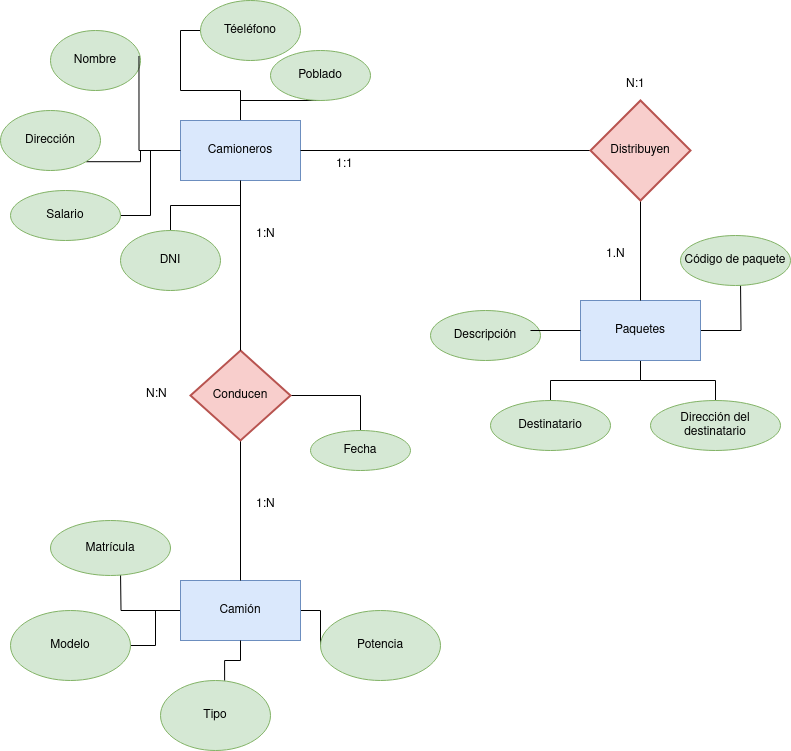

The diagram above was exported from draw.io. Its source (the exported page's mxGraphModel, read from the mxfile embedded in the PNG):
<mxGraphModel dx="1434" dy="795" grid="1" gridSize="10" guides="1" tooltips="1" connect="1" arrows="1" fold="1" page="1" pageScale="1" pageWidth="827" pageHeight="1169" math="0" shadow="0">
  <root>
    <mxCell id="0" />
    <mxCell id="1" parent="0" />
    <mxCell id="K_2j1kMsYKUrKRgdAOt4-25" style="edgeStyle=orthogonalEdgeStyle;rounded=0;orthogonalLoop=1;jettySize=auto;html=1;endArrow=none;endFill=0;" parent="1" source="K_2j1kMsYKUrKRgdAOt4-1" target="K_2j1kMsYKUrKRgdAOt4-16" edge="1">
      <mxGeometry relative="1" as="geometry" />
    </mxCell>
    <mxCell id="K_2j1kMsYKUrKRgdAOt4-29" style="edgeStyle=orthogonalEdgeStyle;rounded=0;orthogonalLoop=1;jettySize=auto;html=1;entryX=1;entryY=1;entryDx=0;entryDy=0;endArrow=none;endFill=0;" parent="1" source="K_2j1kMsYKUrKRgdAOt4-1" target="K_2j1kMsYKUrKRgdAOt4-17" edge="1">
      <mxGeometry relative="1" as="geometry" />
    </mxCell>
    <mxCell id="K_2j1kMsYKUrKRgdAOt4-32" style="edgeStyle=orthogonalEdgeStyle;rounded=0;orthogonalLoop=1;jettySize=auto;html=1;entryX=0;entryY=0.5;entryDx=0;entryDy=0;endArrow=none;endFill=0;" parent="1" source="K_2j1kMsYKUrKRgdAOt4-1" target="K_2j1kMsYKUrKRgdAOt4-31" edge="1">
      <mxGeometry relative="1" as="geometry" />
    </mxCell>
    <mxCell id="K_2j1kMsYKUrKRgdAOt4-34" style="edgeStyle=orthogonalEdgeStyle;rounded=0;orthogonalLoop=1;jettySize=auto;html=1;endArrow=none;endFill=0;" parent="1" source="K_2j1kMsYKUrKRgdAOt4-1" target="K_2j1kMsYKUrKRgdAOt4-30" edge="1">
      <mxGeometry relative="1" as="geometry" />
    </mxCell>
    <mxCell id="K_2j1kMsYKUrKRgdAOt4-47" style="edgeStyle=orthogonalEdgeStyle;rounded=0;orthogonalLoop=1;jettySize=auto;html=1;entryX=1;entryY=0.5;entryDx=0;entryDy=0;endArrow=none;endFill=0;" parent="1" source="K_2j1kMsYKUrKRgdAOt4-1" target="K_2j1kMsYKUrKRgdAOt4-19" edge="1">
      <mxGeometry relative="1" as="geometry" />
    </mxCell>
    <mxCell id="K_2j1kMsYKUrKRgdAOt4-1" value="Camioneros" style="rounded=0;whiteSpace=wrap;html=1;fillColor=#dae8fc;strokeColor=#6c8ebf;" parent="1" vertex="1">
      <mxGeometry x="210" y="130" width="120" height="60" as="geometry" />
    </mxCell>
    <mxCell id="K_2j1kMsYKUrKRgdAOt4-53" style="edgeStyle=orthogonalEdgeStyle;rounded=0;orthogonalLoop=1;jettySize=auto;html=1;endArrow=none;endFill=0;" parent="1" source="K_2j1kMsYKUrKRgdAOt4-2" target="K_2j1kMsYKUrKRgdAOt4-49" edge="1">
      <mxGeometry relative="1" as="geometry" />
    </mxCell>
    <mxCell id="K_2j1kMsYKUrKRgdAOt4-54" style="edgeStyle=orthogonalEdgeStyle;rounded=0;orthogonalLoop=1;jettySize=auto;html=1;endArrow=none;endFill=0;" parent="1" source="K_2j1kMsYKUrKRgdAOt4-2" edge="1">
      <mxGeometry relative="1" as="geometry">
        <mxPoint x="770" y="290" as="targetPoint" />
      </mxGeometry>
    </mxCell>
    <mxCell id="K_2j1kMsYKUrKRgdAOt4-55" style="edgeStyle=orthogonalEdgeStyle;rounded=0;orthogonalLoop=1;jettySize=auto;html=1;endArrow=none;endFill=0;" parent="1" source="K_2j1kMsYKUrKRgdAOt4-2" target="K_2j1kMsYKUrKRgdAOt4-48" edge="1">
      <mxGeometry relative="1" as="geometry" />
    </mxCell>
    <mxCell id="K_2j1kMsYKUrKRgdAOt4-2" value="Paquetes" style="rounded=0;whiteSpace=wrap;html=1;fillColor=#dae8fc;strokeColor=#6c8ebf;" parent="1" vertex="1">
      <mxGeometry x="610" y="310" width="120" height="60" as="geometry" />
    </mxCell>
    <mxCell id="K_2j1kMsYKUrKRgdAOt4-43" style="edgeStyle=orthogonalEdgeStyle;rounded=0;orthogonalLoop=1;jettySize=auto;html=1;endArrow=none;endFill=0;" parent="1" source="K_2j1kMsYKUrKRgdAOt4-3" target="K_2j1kMsYKUrKRgdAOt4-40" edge="1">
      <mxGeometry relative="1" as="geometry" />
    </mxCell>
    <mxCell id="K_2j1kMsYKUrKRgdAOt4-44" style="edgeStyle=orthogonalEdgeStyle;rounded=0;orthogonalLoop=1;jettySize=auto;html=1;endArrow=none;endFill=0;" parent="1" source="K_2j1kMsYKUrKRgdAOt4-3" edge="1">
      <mxGeometry relative="1" as="geometry">
        <mxPoint x="150" y="580" as="targetPoint" />
      </mxGeometry>
    </mxCell>
    <mxCell id="K_2j1kMsYKUrKRgdAOt4-46" style="edgeStyle=orthogonalEdgeStyle;rounded=0;orthogonalLoop=1;jettySize=auto;html=1;endArrow=none;endFill=0;" parent="1" source="K_2j1kMsYKUrKRgdAOt4-3" target="K_2j1kMsYKUrKRgdAOt4-38" edge="1">
      <mxGeometry relative="1" as="geometry" />
    </mxCell>
    <mxCell id="K_2j1kMsYKUrKRgdAOt4-3" value="Camión" style="rounded=0;whiteSpace=wrap;html=1;fillColor=#dae8fc;strokeColor=#6c8ebf;" parent="1" vertex="1">
      <mxGeometry x="210" y="590" width="120" height="60" as="geometry" />
    </mxCell>
    <mxCell id="K_2j1kMsYKUrKRgdAOt4-11" style="edgeStyle=orthogonalEdgeStyle;rounded=0;orthogonalLoop=1;jettySize=auto;html=1;entryX=0.5;entryY=0;entryDx=0;entryDy=0;endArrow=none;endFill=0;" parent="1" source="K_2j1kMsYKUrKRgdAOt4-4" target="K_2j1kMsYKUrKRgdAOt4-2" edge="1">
      <mxGeometry relative="1" as="geometry" />
    </mxCell>
    <mxCell id="K_2j1kMsYKUrKRgdAOt4-35" style="edgeStyle=orthogonalEdgeStyle;rounded=0;orthogonalLoop=1;jettySize=auto;html=1;endArrow=none;endFill=0;" parent="1" source="K_2j1kMsYKUrKRgdAOt4-4" target="K_2j1kMsYKUrKRgdAOt4-1" edge="1">
      <mxGeometry relative="1" as="geometry" />
    </mxCell>
    <mxCell id="K_2j1kMsYKUrKRgdAOt4-4" value="Distribuyen" style="strokeWidth=2;html=1;shape=mxgraph.flowchart.decision;whiteSpace=wrap;fillColor=#f8cecc;strokeColor=#b85450;" parent="1" vertex="1">
      <mxGeometry x="620" y="110" width="100" height="100" as="geometry" />
    </mxCell>
    <mxCell id="K_2j1kMsYKUrKRgdAOt4-10" style="edgeStyle=orthogonalEdgeStyle;rounded=0;orthogonalLoop=1;jettySize=auto;html=1;entryX=0.5;entryY=0;entryDx=0;entryDy=0;endArrow=none;endFill=0;" parent="1" source="K_2j1kMsYKUrKRgdAOt4-5" target="K_2j1kMsYKUrKRgdAOt4-3" edge="1">
      <mxGeometry relative="1" as="geometry" />
    </mxCell>
    <mxCell id="ck-aA4_pxZII9mrfgagc-2" style="edgeStyle=orthogonalEdgeStyle;rounded=0;orthogonalLoop=1;jettySize=auto;html=1;entryX=0.5;entryY=0;entryDx=0;entryDy=0;endArrow=none;endFill=0;" edge="1" parent="1" source="K_2j1kMsYKUrKRgdAOt4-5" target="ck-aA4_pxZII9mrfgagc-1">
      <mxGeometry relative="1" as="geometry" />
    </mxCell>
    <mxCell id="K_2j1kMsYKUrKRgdAOt4-5" value="Conducen" style="strokeWidth=2;html=1;shape=mxgraph.flowchart.decision;whiteSpace=wrap;fillColor=#f8cecc;strokeColor=#b85450;" parent="1" vertex="1">
      <mxGeometry x="220" y="360" width="100" height="90" as="geometry" />
    </mxCell>
    <mxCell id="K_2j1kMsYKUrKRgdAOt4-9" style="edgeStyle=orthogonalEdgeStyle;rounded=0;orthogonalLoop=1;jettySize=auto;html=1;entryX=0.5;entryY=0;entryDx=0;entryDy=0;entryPerimeter=0;endArrow=none;endFill=0;" parent="1" source="K_2j1kMsYKUrKRgdAOt4-1" target="K_2j1kMsYKUrKRgdAOt4-5" edge="1">
      <mxGeometry relative="1" as="geometry" />
    </mxCell>
    <mxCell id="K_2j1kMsYKUrKRgdAOt4-16" value="DNI" style="ellipse;whiteSpace=wrap;html=1;fillColor=#d5e8d4;strokeColor=#82b366;" parent="1" vertex="1">
      <mxGeometry x="150" y="240" width="100" height="60" as="geometry" />
    </mxCell>
    <mxCell id="K_2j1kMsYKUrKRgdAOt4-17" value="Dirección" style="ellipse;whiteSpace=wrap;html=1;fillColor=#d5e8d4;strokeColor=#82b366;" parent="1" vertex="1">
      <mxGeometry x="30" y="120" width="100" height="60" as="geometry" />
    </mxCell>
    <mxCell id="K_2j1kMsYKUrKRgdAOt4-18" value="Nombre" style="ellipse;whiteSpace=wrap;html=1;fillColor=#d5e8d4;strokeColor=#82b366;" parent="1" vertex="1">
      <mxGeometry x="80" y="40" width="90" height="60" as="geometry" />
    </mxCell>
    <mxCell id="K_2j1kMsYKUrKRgdAOt4-19" value="Salario" style="ellipse;whiteSpace=wrap;html=1;fillColor=#d5e8d4;strokeColor=#82b366;" parent="1" vertex="1">
      <mxGeometry x="40" y="200" width="110" height="50" as="geometry" />
    </mxCell>
    <mxCell id="K_2j1kMsYKUrKRgdAOt4-24" style="edgeStyle=orthogonalEdgeStyle;rounded=0;orthogonalLoop=1;jettySize=auto;html=1;entryX=0.983;entryY=0.425;entryDx=0;entryDy=0;entryPerimeter=0;endArrow=none;endFill=0;" parent="1" source="K_2j1kMsYKUrKRgdAOt4-1" target="K_2j1kMsYKUrKRgdAOt4-18" edge="1">
      <mxGeometry relative="1" as="geometry" />
    </mxCell>
    <mxCell id="K_2j1kMsYKUrKRgdAOt4-30" value="Poblado" style="ellipse;whiteSpace=wrap;html=1;fillColor=#d5e8d4;strokeColor=#82b366;" parent="1" vertex="1">
      <mxGeometry x="300" y="60" width="100" height="50" as="geometry" />
    </mxCell>
    <mxCell id="K_2j1kMsYKUrKRgdAOt4-31" value="Téeléfono" style="ellipse;whiteSpace=wrap;html=1;fillColor=#d5e8d4;strokeColor=#82b366;" parent="1" vertex="1">
      <mxGeometry x="230" y="10" width="100" height="60" as="geometry" />
    </mxCell>
    <mxCell id="K_2j1kMsYKUrKRgdAOt4-38" value="Potencia" style="ellipse;whiteSpace=wrap;html=1;fillColor=#d5e8d4;strokeColor=#82b366;" parent="1" vertex="1">
      <mxGeometry x="350" y="620" width="120" height="70" as="geometry" />
    </mxCell>
    <mxCell id="K_2j1kMsYKUrKRgdAOt4-39" value="Tipo" style="ellipse;whiteSpace=wrap;html=1;fillColor=#d5e8d4;strokeColor=#82b366;" parent="1" vertex="1">
      <mxGeometry x="190" y="690" width="110" height="70" as="geometry" />
    </mxCell>
    <mxCell id="K_2j1kMsYKUrKRgdAOt4-40" value="Modelo" style="ellipse;whiteSpace=wrap;html=1;fillColor=#d5e8d4;strokeColor=#82b366;" parent="1" vertex="1">
      <mxGeometry x="40" y="620" width="120" height="70" as="geometry" />
    </mxCell>
    <mxCell id="K_2j1kMsYKUrKRgdAOt4-41" value="Matrícula" style="ellipse;whiteSpace=wrap;html=1;fillColor=#d5e8d4;strokeColor=#82b366;" parent="1" vertex="1">
      <mxGeometry x="80" y="530" width="120" height="55" as="geometry" />
    </mxCell>
    <mxCell id="K_2j1kMsYKUrKRgdAOt4-45" style="edgeStyle=orthogonalEdgeStyle;rounded=0;orthogonalLoop=1;jettySize=auto;html=1;entryX=0.583;entryY=0;entryDx=0;entryDy=0;entryPerimeter=0;endArrow=none;endFill=0;" parent="1" source="K_2j1kMsYKUrKRgdAOt4-3" target="K_2j1kMsYKUrKRgdAOt4-39" edge="1">
      <mxGeometry relative="1" as="geometry" />
    </mxCell>
    <mxCell id="K_2j1kMsYKUrKRgdAOt4-48" value="Destinatario" style="ellipse;whiteSpace=wrap;html=1;fillColor=#d5e8d4;strokeColor=#82b366;" parent="1" vertex="1">
      <mxGeometry x="520" y="410" width="120" height="50" as="geometry" />
    </mxCell>
    <mxCell id="K_2j1kMsYKUrKRgdAOt4-49" value="Dirección del destinatario" style="ellipse;whiteSpace=wrap;html=1;fillColor=#d5e8d4;strokeColor=#82b366;" parent="1" vertex="1">
      <mxGeometry x="680" y="410" width="130" height="50" as="geometry" />
    </mxCell>
    <mxCell id="K_2j1kMsYKUrKRgdAOt4-50" value="Descripción" style="ellipse;whiteSpace=wrap;html=1;fillColor=#d5e8d4;strokeColor=#82b366;" parent="1" vertex="1">
      <mxGeometry x="460" y="320" width="110" height="50" as="geometry" />
    </mxCell>
    <mxCell id="K_2j1kMsYKUrKRgdAOt4-51" value="Código de paquete" style="ellipse;whiteSpace=wrap;html=1;fillColor=#d5e8d4;strokeColor=#82b366;" parent="1" vertex="1">
      <mxGeometry x="710" y="245" width="110" height="50" as="geometry" />
    </mxCell>
    <mxCell id="K_2j1kMsYKUrKRgdAOt4-56" style="edgeStyle=orthogonalEdgeStyle;rounded=0;orthogonalLoop=1;jettySize=auto;html=1;entryX=0.909;entryY=0.4;entryDx=0;entryDy=0;entryPerimeter=0;endArrow=none;endFill=0;" parent="1" source="K_2j1kMsYKUrKRgdAOt4-2" target="K_2j1kMsYKUrKRgdAOt4-50" edge="1">
      <mxGeometry relative="1" as="geometry" />
    </mxCell>
    <mxCell id="K_2j1kMsYKUrKRgdAOt4-57" value="1:1" style="text;strokeColor=none;fillColor=none;spacingLeft=4;spacingRight=4;overflow=hidden;rotatable=0;points=[[0,0.5],[1,0.5]];portConstraint=eastwest;fontSize=12;whiteSpace=wrap;html=1;" parent="1" vertex="1">
      <mxGeometry x="360" y="160" width="40" height="30" as="geometry" />
    </mxCell>
    <mxCell id="K_2j1kMsYKUrKRgdAOt4-58" value="N:N" style="text;strokeColor=none;fillColor=none;spacingLeft=4;spacingRight=4;overflow=hidden;rotatable=0;points=[[0,0.5],[1,0.5]];portConstraint=eastwest;fontSize=12;whiteSpace=wrap;html=1;" parent="1" vertex="1">
      <mxGeometry x="170" y="390" width="40" height="30" as="geometry" />
    </mxCell>
    <mxCell id="K_2j1kMsYKUrKRgdAOt4-59" value="1:N" style="text;strokeColor=none;fillColor=none;spacingLeft=4;spacingRight=4;overflow=hidden;rotatable=0;points=[[0,0.5],[1,0.5]];portConstraint=eastwest;fontSize=12;whiteSpace=wrap;html=1;" parent="1" vertex="1">
      <mxGeometry x="280" y="500" width="40" height="30" as="geometry" />
    </mxCell>
    <mxCell id="K_2j1kMsYKUrKRgdAOt4-62" value="N:1" style="text;strokeColor=none;fillColor=none;spacingLeft=4;spacingRight=4;overflow=hidden;rotatable=0;points=[[0,0.5],[1,0.5]];portConstraint=eastwest;fontSize=12;whiteSpace=wrap;html=1;" parent="1" vertex="1">
      <mxGeometry x="650" y="80" width="40" height="30" as="geometry" />
    </mxCell>
    <mxCell id="K_2j1kMsYKUrKRgdAOt4-63" value="1.N" style="text;strokeColor=none;fillColor=none;spacingLeft=4;spacingRight=4;overflow=hidden;rotatable=0;points=[[0,0.5],[1,0.5]];portConstraint=eastwest;fontSize=12;whiteSpace=wrap;html=1;" parent="1" vertex="1">
      <mxGeometry x="630" y="250" width="40" height="30" as="geometry" />
    </mxCell>
    <mxCell id="ck-aA4_pxZII9mrfgagc-1" value="Fecha" style="ellipse;whiteSpace=wrap;html=1;align=center;fillColor=#d5e8d4;strokeColor=#82b366;" vertex="1" parent="1">
      <mxGeometry x="340" y="440" width="100" height="40" as="geometry" />
    </mxCell>
    <mxCell id="ck-aA4_pxZII9mrfgagc-3" value="1:N" style="text;strokeColor=none;fillColor=none;spacingLeft=4;spacingRight=4;overflow=hidden;rotatable=0;points=[[0,0.5],[1,0.5]];portConstraint=eastwest;fontSize=12;whiteSpace=wrap;html=1;" vertex="1" parent="1">
      <mxGeometry x="280" y="230" width="40" height="30" as="geometry" />
    </mxCell>
  </root>
</mxGraphModel>